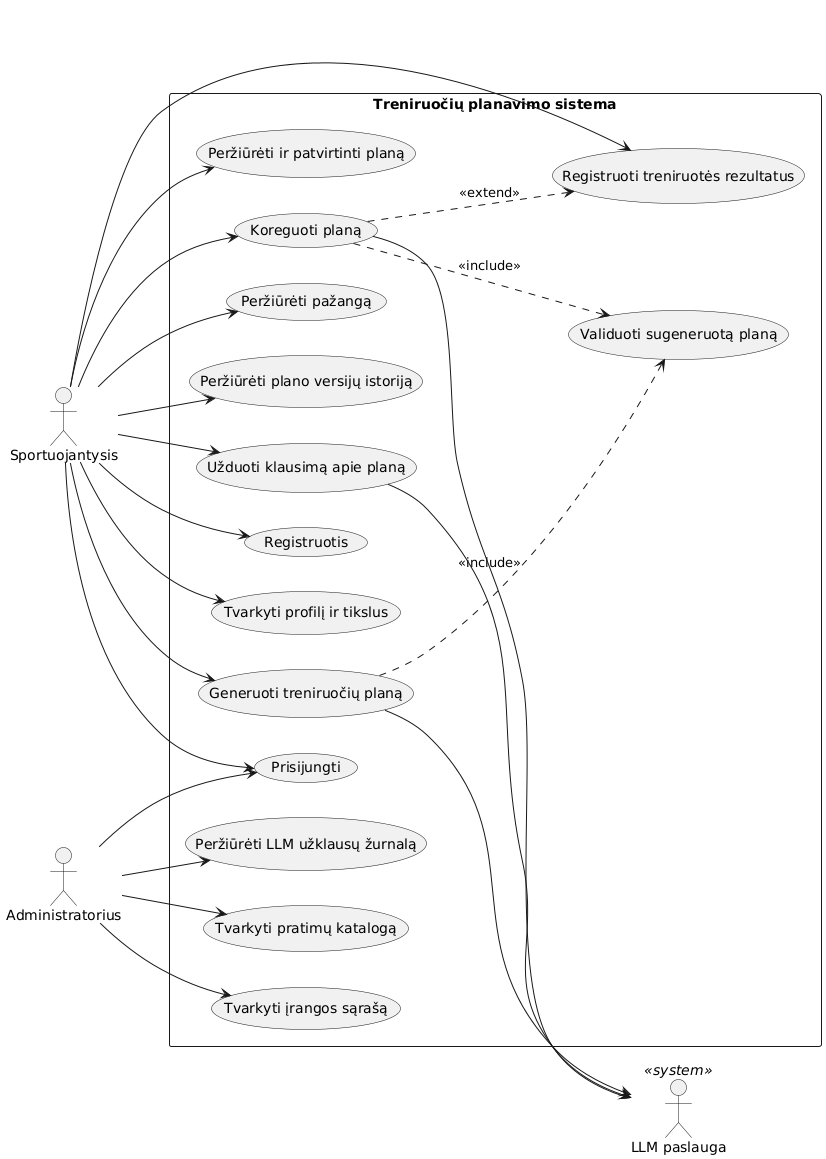

The diagram above was rendered by PlantUML. Its source (embedded in the PNG):
@startuml UseCase
left to right direction
skinparam packageStyle rectangle
actor "Sportuojantysis" as Athlete
actor "Administratorius" as Admin
actor "LLM paslauga" as LLM <<system>>

rectangle "Treniruočių planavimo sistema" {
  usecase "Registruotis" as UC_Register
  usecase "Prisijungti" as UC_Login
  usecase "Tvarkyti profilį ir tikslus" as UC_Profile
  usecase "Generuoti treniruočių planą" as UC_Generate
  usecase "Peržiūrėti ir patvirtinti planą" as UC_Review
  usecase "Registruoti treniruotės rezultatus" as UC_Log
  usecase "Koreguoti planą" as UC_Adjust
  usecase "Validuoti sugeneruotą planą" as UC_Validate
  usecase "Peržiūrėti pažangą" as UC_Progress
  usecase "Peržiūrėti plano versijų istoriją" as UC_History
  usecase "Užduoti klausimą apie planą" as UC_Chat
  usecase "Tvarkyti pratimų katalogą" as UC_Catalog
  usecase "Tvarkyti įrangos sąrašą" as UC_Equipment
  usecase "Peržiūrėti LLM užklausų žurnalą" as UC_LlmLog
}

Athlete --> UC_Register
Athlete --> UC_Login
Athlete --> UC_Profile
Athlete --> UC_Generate
Athlete --> UC_Review
Athlete --> UC_Log
Athlete --> UC_Adjust
Athlete --> UC_Progress
Athlete --> UC_History
Athlete --> UC_Chat

Admin --> UC_Login
Admin --> UC_Catalog
Admin --> UC_Equipment
Admin --> UC_LlmLog

UC_Generate ..> UC_Validate : <<include>>
UC_Adjust ..> UC_Validate : <<include>>
UC_Adjust ..> UC_Log : <<extend>>

UC_Generate --> LLM
UC_Adjust --> LLM
UC_Chat --> LLM
@enduml